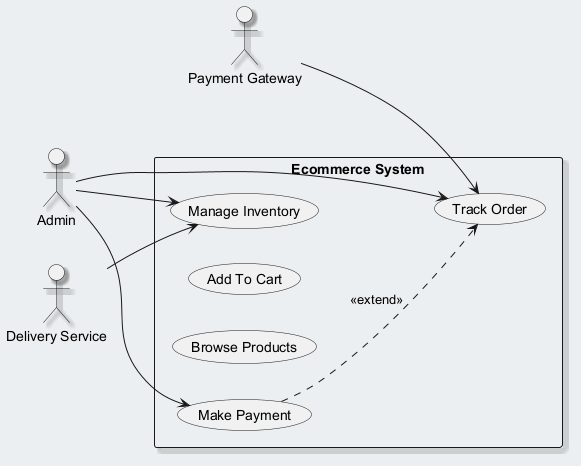

The diagram above was rendered by PlantUML. Its source (embedded in the PNG):
@startuml
skinparam backgroundColor #ECEFF1
skinparam classBackgroundColor #FFFFFF
skinparam classBorderColor #455A64
skinparam shadowing true
left to right direction
actor "Payment Gateway" as PG
actor "Admin" as A
actor "Delivery Service" as DS
rectangle "Ecommerce System" {
  usecase "Manage Inventory" as UC_ManageInventory
  usecase "Add To Cart" as UC_AddToCart
  usecase "Browse Products" as UC_BrowseProducts
  usecase "Track Order" as UC_TrackOrder
  usecase "Make Payment" as UC_MakePayment
}
PG --> UC_TrackOrder
A --> UC_ManageInventory
A --> UC_MakePayment
A --> UC_TrackOrder
DS --> UC_ManageInventory
UC_MakePayment ..> UC_TrackOrder : <<extend>>
@enduml